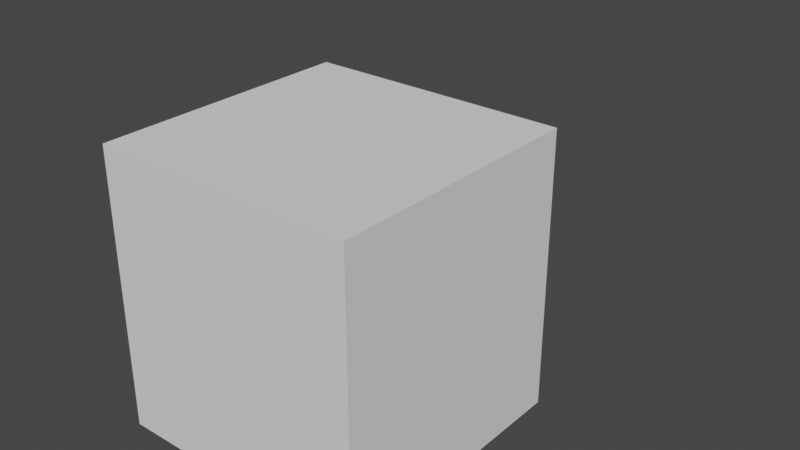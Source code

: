 # Source: raven_model.blend  (saved by Blender 2.80.75; exported with 4.5.12 LTS)
import bpy
from mathutils import Matrix  # noqa: F401  (used for matrix-valued properties, if any)

bpy.ops.wm.read_factory_settings(use_empty=True)
scene = bpy.context.scene
scene.name = 'Scene'

# ---- collections
col_collection = bpy.data.collections.new('Collection'); scene.collection.children.link(col_collection)

# ---- images (referenced by path relative to the original .blend; pixels are not part of the script)
import os
ASSET_DIR = os.environ.get("B2B_ASSET_DIR", "")  # directory of the original .blend (textures are referenced by path, not embedded)
HERE = os.path.dirname(os.path.abspath(__file__))  # packed textures are extracted next to this script under _unpacked/

def load_image(name, relpath, width, height, colorspace="sRGB"):
    """Load a texture the original file referenced (path relative to the .blend, or extracted next to this script)."""
    p = next((c for c in (os.path.join(HERE, relpath), os.path.join(ASSET_DIR, relpath)) if relpath and os.path.exists(c)), "")
    if p:
        img = bpy.data.images.load(p, check_existing=True)
        img.name = name
    else:  # same state as the original file: an image datablock whose file is absent (Cycles renders it pink)
        img = bpy.data.images.new(name, width, height)
        img.source = "FILE"
        img.filepath = "//" + (relpath or name)
    img.colorspace_settings.name = colorspace
    return img
img_raven_white_png = load_image('raven_white.png', 'raven_white.png', 1024, 1024, 'sRGB')

# ---- materials (node trees are filled in below, after node groups)
mat_material = bpy.data.materials.new('Material')
mat_material.alpha_threshold = 0.0
mat_material.use_transparent_shadow = False
mat_material.line_color = (0.0, 0.0, 0.0, 1.0)

# ---- material node trees
mat_material.use_nodes = True; mat_material.node_tree.nodes.clear()
_N = mat_material.node_tree.nodes; _L = mat_material.node_tree.links
n0 = _N.new('ShaderNodeOutputMaterial'); n0.name = 'Material Output'; n0.location = (300, 300)
n1 = _N.new('ShaderNodeBsdfPrincipled'); n1.name = 'Principled BSDF'; n1.location = (10, 300)
n1.distribution = 'GGX'
n1.subsurface_method = 'BURLEY'
n1.inputs[2].default_value = 0.4
n1.inputs[3].default_value = 1.45
n1.inputs[27].default_value = (0.0, 0.0, 0.0, 1.0)
n1.inputs[28].default_value = 1.0
n2 = _N.new('ShaderNodeTexImage'); n2.name = 'Image Texture'; n2.location = (-280, 280)
n2.image = img_raven_white_png
n2.interpolation = 'Closest'
_L.new(n1.outputs[0], n0.inputs[0])
_L.new(n2.outputs[0], n1.inputs[0])
n0.is_active_output = True

# ---- world
world_world = bpy.data.worlds.new('World'); scene.world = world_world
world_world.use_nodes = True; world_world.node_tree.nodes.clear()
_N = world_world.node_tree.nodes; _L = world_world.node_tree.links
n0 = _N.new('ShaderNodeOutputWorld'); n0.name = 'World Output'; n0.location = (300, 300)
n1 = _N.new('ShaderNodeBackground'); n1.name = 'Background'; n1.location = (10, 300)
n1.inputs[0].default_value = (0.05088, 0.05088, 0.05088, 1.0)
_L.new(n1.outputs[0], n0.inputs[0])
n0.is_active_output = True
world_world.color = (0.05088, 0.05088, 0.05088)
world_world.use_sun_shadow = False
world_world.sun_shadow_jitter_overblur = 0.0

# ---- meshes
me_cube = bpy.data.meshes.new('Cube')
me_cube.from_pydata([(3.0, 1.0, 4.0), (3.0, 1.0, 2.0), (3.0, -2.0, 4.0), (3.0, -2.0, 2.0), (-1.0, 1.0, 4.0), (-1.0, 1.0, 2.0), (-1.0, -2.0, 4.0), (-1.0, -2.0, 2.0), (3.0, -1.501, 3.0), (3.0, -1.501, 4.0), (3.0, 0.4993, 3.0), (3.0, 0.4993, 4.0), (5.0, -1.501, 3.0), (5.0, -1.501, 4.0), (5.0, 0.4993, 3.0), (5.0, 0.4993, 4.0), (-1.0, 1.0, 3.0), (-1.0, 1.0, 4.0), (-1.0, 3.0, 3.0), (-1.0, 3.0, 4.0), (2.0, 1.0, 3.0), (2.0, 1.0, 4.0), (2.0, 3.0, 3.0), (2.0, 3.0, 4.0), (2.0, -2.0, 4.0), (2.0, -2.0, 3.0), (2.0, -4.0, 4.0), (2.0, -4.0, 3.0), (-1.0, -2.0, 4.0), (-1.0, -2.0, 3.0), (-1.0, -4.0, 4.0), (-1.0, -4.0, 3.0), (-1.0, -7.0, 3.5), (-1.0, -7.0, 4.0), (-1.0, -4.0, 3.5), (-1.0, -4.0, 4.0), (1.0, -7.0, 3.5), (1.0, -7.0, 4.0), (1.0, -4.0, 3.5), (1.0, -4.0, 4.0), (-1.0, 3.0, 3.5), (-1.0, 3.0, 4.0), (-1.0, 6.0, 3.5), (-1.0, 6.0, 4.0), (1.0, 3.0, 3.5), (1.0, 3.0, 4.0), (1.0, 6.0, 3.5), (1.0, 6.0, 4.0), (0.9744, 0.0, 0.2834), (0.9744, 0.0, 2.13), (0.9744, 0.9, 0.2834), (0.9744, 0.9, 2.13), (1.974, 0.0, 0.2834), (1.974, 0.0, 2.13), (1.974, 0.9, 0.2834), (1.974, 0.9, 2.13), (0.9744, -1.9, 0.2834), (0.9744, -1.9, 2.13), (0.9744, -1.0, 0.2834), (0.9744, -1.0, 2.13), (1.974, -1.9, 0.2834), (1.974, -1.9, 2.13), (1.974, -1.0, 0.2834), (1.974, -1.0, 2.13), (-2.65, -1.5, 3.0), (-2.65, -1.5, 5.0), (-2.65, 0.5, 3.0), (-2.65, 0.5, 5.0), (-0.65, -1.5, 3.0), (-0.65, -1.5, 5.0), (-0.65, 0.5, 3.0), (-0.65, 0.5, 5.0), (-3.65, -1.0, 3.0), (-3.65, -1.0, 4.0), (-3.65, 0.0, 3.0), (-3.65, 0.0, 4.0), (-2.65, -1.0, 3.0), (-2.65, -1.0, 4.0), (-2.65, 0.0, 3.0), (-2.65, 0.0, 4.0), (5.0, -1.5, 3.5), (5.0, -1.5, 4.0), (5.0, 0.5, 3.5), (5.0, 0.5, 4.0), (7.0, -1.5, 3.5), (7.0, -1.5, 4.0), (7.0, 0.5, 3.5), (7.0, 0.5, 4.0)], [], [(0, 4, 6, 2), (3, 2, 6, 7), (7, 6, 4, 5), (5, 1, 3, 7), (1, 0, 2, 3), (5, 4, 0, 1), (8, 9, 11, 10), (10, 11, 15, 14), (14, 15, 13, 12), (12, 13, 9, 8), (10, 14, 12, 8), (15, 11, 9, 13), (16, 17, 19, 18), (18, 19, 23, 22), (22, 23, 21, 20), (20, 21, 17, 16), (18, 22, 20, 16), (23, 19, 17, 21), (29, 25, 27, 31), (29, 28, 24, 25), (31, 30, 28, 29), (27, 26, 30, 31), (24, 28, 30, 26), (25, 24, 26, 27), (32, 33, 35, 34), (34, 35, 39, 38), (38, 39, 37, 36), (36, 37, 33, 32), (34, 38, 36, 32), (39, 35, 33, 37), (40, 41, 43, 42), (42, 43, 47, 46), (46, 47, 45, 44), (44, 45, 41, 40), (42, 46, 44, 40), (47, 43, 41, 45), (48, 49, 51, 50), (50, 51, 55, 54), (54, 55, 53, 52), (52, 53, 49, 48), (50, 54, 52, 48), (55, 51, 49, 53), (56, 57, 59, 58), (58, 59, 63, 62), (62, 63, 61, 60), (60, 61, 57, 56), (58, 62, 60, 56), (63, 59, 57, 61), (64, 65, 67, 66), (66, 67, 71, 70), (70, 71, 69, 68), (68, 69, 65, 64), (66, 70, 68, 64), (71, 67, 65, 69), (72, 73, 75, 74), (74, 75, 79, 78), (78, 79, 77, 76), (76, 77, 73, 72), (74, 78, 76, 72), (79, 75, 73, 77), (80, 81, 83, 82), (82, 83, 87, 86), (86, 87, 85, 84), (84, 85, 81, 80), (82, 86, 84, 80), (87, 83, 81, 85)])
_uv = me_cube.uv_layers.new(name='UVMap')
_uv.uv.foreach_set('vector', [0.2188, 0.5625, 0.2188, 0.8125, 0.125, 0.8125, 0.125, 0.5625, 0.2188, 0.4375, 0.2188, 0.5625, 0.09375, 0.5625, 0.09375, 0.4375, 0.09375, 0.4375, 0.09375, 0.5625, 0.0, 0.5625, 0.0, 0.4375, 0.3125, 0.8125, 0.3125, 0.5625, 0.2188, 0.5625, 0.2188, 0.8125, 0.3125, 0.4375, 0.3125, 0.5625, 0.2188, 0.5625, 0.2188, 0.4375, 0.4375, 0.4375, 0.4375, 0.5625, 0.3125, 0.5625, 0.3125, 0.4375, 0.3125, 0.8125, 0.375, 0.8125, 0.375, 0.875, 0.3125, 0.875, 0.4375, 0.8125, 0.4375, 0.875, 0.375, 0.875, 0.375, 0.8125, 0.5, 0.8125, 0.5, 0.875, 0.4375, 0.875, 0.4375, 0.8125, 0.3125, 0.8125, 0.3125, 0.875, 0.25, 0.875, 0.25, 0.8125, 0.375, 0.875, 0.4375, 0.875, 0.4375, 1.0, 0.375, 1.0, 0.375, 0.875, 0.375, 1.0, 0.3125, 1.0, 0.3125, 0.875, 0.5938, 0.5625, 0.5938, 0.625, 0.5312, 0.625, 0.5312, 0.5625, 0.6875, 0.5625, 0.6875, 0.625, 0.5938, 0.625, 0.5938, 0.5625, 0.75, 0.5625, 0.75, 0.625, 0.6875, 0.625, 0.6875, 0.5625, 0.5312, 0.5625, 0.5312, 0.625, 0.4375, 0.625, 0.4375, 0.5625, 0.625, 0.625, 0.625, 0.8125, 0.5625, 0.8125, 0.5625, 0.625, 0.5625, 0.625, 0.5625, 0.8125, 0.5, 0.8125, 0.5, 0.625, 0.875, 0.375, 0.875, 0.5625, 0.8125, 0.5625, 0.8125, 0.375, 0.9375, 0.3125, 0.9375, 0.375, 0.8438, 0.375, 0.8438, 0.3125, 0.7812, 0.375, 0.7812, 0.3125, 0.8438, 0.3125, 0.8438, 0.375, 0.7812, 0.3125, 0.7812, 0.375, 0.6875, 0.375, 0.6875, 0.3125, 0.8125, 0.375, 0.8125, 0.5625, 0.75, 0.5625, 0.75, 0.375, 1.0, 0.3125, 1.0, 0.375, 0.9375, 0.375, 0.9375, 0.3125, 0.5938, 0.375, 0.5938, 0.4375, 0.5, 0.4375, 0.5, 0.375, 0.5938, 0.375, 0.6562, 0.375, 0.6562, 0.4375, 0.5938, 0.4375, 0.75, 0.375, 0.75, 0.4375, 0.6562, 0.4375, 0.6562, 0.375, 0.5, 0.375, 0.5, 0.4375, 0.4375, 0.4375, 0.4375, 0.375, 0.6875, 0.4375, 0.6875, 0.5625, 0.5938, 0.5625, 0.5938, 0.4375, 0.5938, 0.4375, 0.5938, 0.5625, 0.5, 0.5625, 0.5, 0.4375, 0.8438, 0.625, 0.8438, 0.6875, 0.75, 0.6875, 0.75, 0.625, 0.9062, 0.625, 0.9062, 0.6875, 0.8438, 0.6875, 0.8438, 0.625, 1.0, 0.625, 1.0, 0.6875, 0.9062, 0.6875, 0.9062, 0.625, 0.75, 0.625, 0.75, 0.6875, 0.6875, 0.6875, 0.6875, 0.625, 0.9375, 0.6875, 0.9375, 0.8125, 0.8438, 0.8125, 0.8438, 0.6875, 0.8438, 0.6875, 0.8438, 0.8125, 0.75, 0.8125, 0.75, 0.6875, 0.1875, 0.8125, 0.1875, 0.9375, 0.1562, 0.9375, 0.1562, 0.8125, 0.2188, 0.8125, 0.2188, 0.9375, 0.1875, 0.9375, 0.1875, 0.8125, 0.25, 0.8125, 0.25, 0.9375, 0.2188, 0.9375, 0.2188, 0.8125, 0.1562, 0.8125, 0.1562, 0.9375, 0.125, 0.9375, 0.125, 0.8125, 0.1875, 0.9375, 0.2188, 0.9375, 0.2188, 1.0, 0.1875, 1.0, 0.1562, 0.9375, 0.1875, 0.9375, 0.1875, 1.0, 0.1562, 1.0, 0.0625, 0.8125, 0.0625, 0.9375, 0.03125, 0.9375, 0.03125, 0.8125, 0.09375, 0.8125, 0.09375, 0.9375, 0.0625, 0.9375, 0.0625, 0.8125, 0.125, 0.8125, 0.125, 0.9375, 0.09375, 0.9375, 0.09375, 0.8125, 0.03125, 0.8125, 0.03125, 0.9375, 0.0, 0.9375, 0.0, 0.8125, 0.0625, 0.9375, 0.09375, 0.9375, 0.09375, 1.0, 0.0625, 1.0, 0.03125, 0.9375, 0.0625, 0.9375, 0.0625, 1.0, 0.03125, 1.0, 0.125, 0.1875, 0.125, 0.3125, 0.0625, 0.3125, 0.0625, 0.1875, 0.125, 0.1875, 0.125, 0.3125, 0.1875, 0.3125, 0.1875, 0.1875, 0.25, 0.1875, 0.25, 0.3125, 0.1875, 0.3125, 0.1875, 0.1875, 0.0, 0.1875, 0.0, 0.3125, 0.0625, 0.3125, 0.0625, 0.1875, 0.1875, 0.3125, 0.1875, 0.4375, 0.125, 0.4375, 0.125, 0.3125, 0.125, 0.3125, 0.125, 0.4375, 0.0625, 0.4375, 0.0625, 0.3125, 0.25, 0.3125, 0.25, 0.375, 0.2188, 0.375, 0.2188, 0.3125, 0.2812, 0.3125, 0.2812, 0.375, 0.25, 0.375, 0.25, 0.3125, 0.3125, 0.3125, 0.3125, 0.375, 0.2812, 0.375, 0.2812, 0.3125, 0.2188, 0.3125, 0.2188, 0.375, 0.1875, 0.375, 0.1875, 0.3125, 0.2812, 0.375, 0.2812, 0.4375, 0.25, 0.4375, 0.25, 0.375, 0.25, 0.375, 0.25, 0.4375, 0.2188, 0.4375, 0.2188, 0.375, 0.5625, 0.8125, 0.625, 0.8125, 0.625, 0.875, 0.5625, 0.875, 0.6875, 0.8125, 0.6875, 0.875, 0.625, 0.875, 0.625, 0.8125, 0.75, 0.8125, 0.75, 0.875, 0.6875, 0.875, 0.6875, 0.8125, 0.5625, 0.8125, 0.5625, 0.875, 0.5, 0.875, 0.5, 0.8125, 0.625, 0.875, 0.6875, 0.875, 0.6875, 1.0, 0.625, 1.0, 0.625, 0.875, 0.625, 1.0, 0.5625, 1.0, 0.5625, 0.875])
me_cube.materials.append(mat_material)
me_cube.use_remesh_preserve_volume = False
me_cube.use_remesh_preserve_attributes = False
me_cube.use_mirror_vertex_groups = False
me_cube.update()
me_cube_001 = bpy.data.meshes.new('Cube.001')
me_cube_001.from_pydata([(-1.0, -15.0, -1.0), (-1.0, -15.0, 16.0), (-1.0, 1.0, -1.0), (-1.0, 1.0, 16.0), (15.0, -15.0, -1.0), (15.0, -15.0, 16.0), (15.0, 1.0, -1.0), (15.0, 1.0, 16.0)], [], [(0, 1, 3, 2), (2, 3, 7, 6), (6, 7, 5, 4), (4, 5, 1, 0), (2, 6, 4, 0), (7, 3, 1, 5)])
_uv = me_cube_001.uv_layers.new(name='UVMap')
_uv.uv.foreach_set('vector', [0.375, 0.0, 0.625, 0.0, 0.625, 0.25, 0.375, 0.25, 0.375, 0.25, 0.625, 0.25, 0.625, 0.5, 0.375, 0.5, 0.375, 0.5, 0.625, 0.5, 0.625, 0.75, 0.375, 0.75, 0.375, 0.75, 0.625, 0.75, 0.625, 1.0, 0.375, 1.0, 0.125, 0.5, 0.375, 0.5, 0.375, 0.75, 0.125, 0.75, 0.625, 0.5, 0.875, 0.5, 0.875, 0.75, 0.625, 0.75])
me_cube_001.use_remesh_preserve_volume = False
me_cube_001.use_remesh_preserve_attributes = False
me_cube_001.use_mirror_vertex_groups = False
me_cube_001.update()
arm_armature = bpy.data.armatures.new('Armature')  # bones are not reproduced

# ---- objects
ob_cube = bpy.data.objects.new('Cube', me_cube)
ob_armature = bpy.data.objects.new('Armature', arm_armature)
ob_cube_001 = bpy.data.objects.new('Cube.001', me_cube_001)

# ---- transforms, parenting, visibility, modifiers, constraints
ob_cube.parent = ob_armature
ob_cube.matrix_parent_inverse = Matrix(((1.0, -0.0, 0.0, -2.0), (-0.0, 1.0, -0.0, 0.0), (0.0, -0.0, 1.0, -3.0), (-0.0, 0.0, -0.0, 1.0)))
ob_cube.location = (0.0, 0.02714, -0.3102)
ob_cube.rotation_euler = (0.08727, -0.0, 0.0)
ob_cube.lock_rotations_4d = False
ob_cube.empty_display_type = 'ARROWS'
ob_cube.lineart.crease_threshold = 0.0
_vg = ob_cube.vertex_groups.new(name='head')
_vg.add([64, 65, 66, 67, 68, 69, 70, 71, 72, 73, 74, 75, 76, 77, 78, 79], 1.0, 'REPLACE')
_vg = ob_cube.vertex_groups.new(name='body')
for _i, _w in zip([0, 1, 2, 3, 4, 5, 6, 7], [0.9294, 0.9452, 0.9221, 0.9511, 0.0739, 0.4723, 0.1077, 0.4711]): _vg.add([_i], _w, 'REPLACE')
_vg = ob_cube.vertex_groups.new(name='tail')
_vg.add([8, 9, 10, 11, 12, 13, 14, 15, 80, 81, 82, 83, 84, 85, 86, 87], 1.0, 'REPLACE')
_vg = ob_cube.vertex_groups.new(name='leg.R')
_vg.add([48, 49, 50, 51, 52, 53, 54, 55], 1.0, 'REPLACE')
_vg = ob_cube.vertex_groups.new(name='leg.L')
_vg.add([56, 57, 58, 59, 60, 61, 62, 63], 1.0, 'REPLACE')
_vg = ob_cube.vertex_groups.new(name='wing.R.1')
_vg.add([16, 17, 18, 19, 20, 21, 22, 23], 1.0, 'REPLACE')
_vg = ob_cube.vertex_groups.new(name='wing.R.2')
for _i, _w in zip([40, 41, 42, 43, 44, 45, 46, 47], [0.05871, 0.0688, 0.9274, 0.9375, 0.07264, 0.06251, 0.9413, 0.9312]): _vg.add([_i], _w, 'REPLACE')
_vg = ob_cube.vertex_groups.new(name='wing.L.1')
_vg.add([24, 25, 26, 27, 28, 29, 30, 31], 1.0, 'REPLACE')
_vg = ob_cube.vertex_groups.new(name='wing.L.2')
for _i, _w in zip([32, 33, 34, 35, 36, 37, 38, 39], [0.9413, 0.9312, 0.07264, 0.06251, 0.9274, 0.9375, 0.05871, 0.0688]): _vg.add([_i], _w, 'REPLACE')
_m = ob_cube.modifiers.new('Armature', 'ARMATURE')
_m.object = ob_armature
ob_armature.location = (2.0, 0.0, 3.0)
ob_armature.rotation_euler = (-0.08727, -0.0, 0.0)
ob_armature.show_in_front = True
ob_armature.lineart.crease_threshold = 0.0
ob_cube_001.location = (1.0, -10.0, 1.0)
ob_cube_001.lineart.crease_threshold = 0.0

# ---- collection membership
col_collection.objects.link(ob_cube)
col_collection.objects.link(ob_armature)
col_collection.objects.link(ob_cube_001)

# ---- scene / render settings (as saved in the file)
scene.frame_start = 1; scene.frame_end = 250; scene.frame_set(1)
scene.render.engine = 'BLENDER_EEVEE_NEXT'
scene.cycles.use_denoising = False
scene.cycles.samples = 128
scene.cycles.sampling_pattern = 'TABULATED_SOBOL'
scene.cycles.use_adaptive_sampling = False
scene.cycles.use_light_tree = False
scene.view_settings.view_transform = 'Filmic'
bpy.context.view_layer.update()

# ---- added for rendering (the .blend has no active camera and no usable light): camera, sun
cam_auto = bpy.data.cameras.new('AutoCamera')
cam_auto.lens = 50.0
cam_auto.sensor_width = 36.0
cam_auto.clip_end = 1000.0
ob_auto_camera = bpy.data.objects.new('AutoCamera', cam_auto)
scene.collection.objects.link(ob_auto_camera)
ob_auto_camera.location = (43.4208, -54.3257, 38.2884)
ob_auto_camera.rotation_euler = (1.09748, -7.21219e-08, 0.694738)
scene.camera = ob_auto_camera
light_auto_sun = bpy.data.lights.new('AutoSun', 'SUN')
light_auto_sun.energy = 3.0
light_auto_sun.angle = 0.0523599
ob_auto_sun = bpy.data.objects.new('AutoSun', light_auto_sun)
scene.collection.objects.link(ob_auto_sun)
ob_auto_sun.rotation_euler = (0.872665, 0.174533, 0.523599)
bpy.context.view_layer.update()
